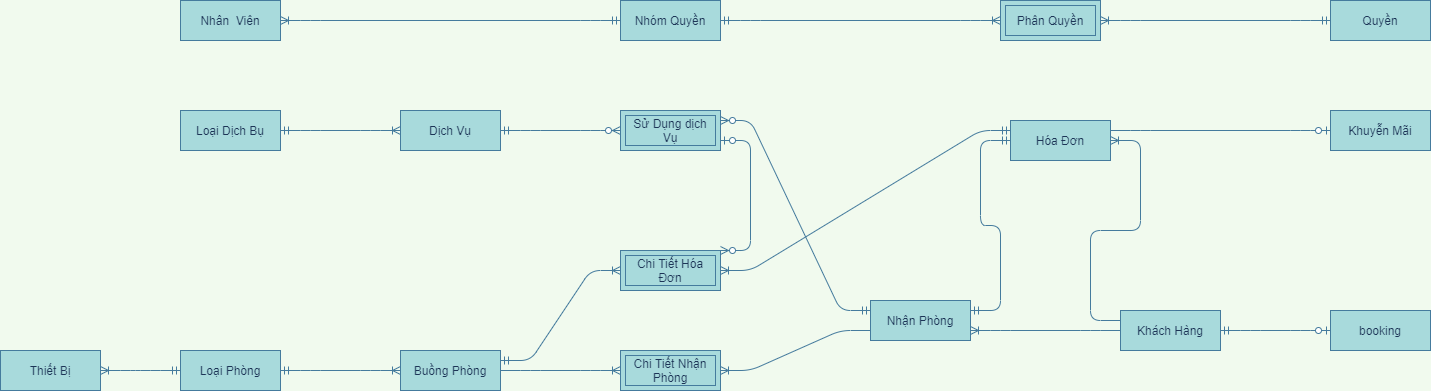

The diagram above was exported from draw.io. Its source (the exported page's mxGraphModel, read from the mxfile embedded in the PNG):
<mxGraphModel dx="1422" dy="1973" grid="1" gridSize="10" guides="1" tooltips="1" connect="1" arrows="1" fold="1" page="1" pageScale="1" pageWidth="827" pageHeight="1169" background="#F1FAEE" math="0" shadow="0">
  <root>
    <mxCell id="0" />
    <mxCell id="1" parent="0" />
    <mxCell id="BfGwLu9MFsEkwDNxOmYE-23" value="" style="edgeStyle=entityRelationEdgeStyle;fontSize=12;html=1;endArrow=ERoneToMany;startArrow=ERmandOne;strokeColor=#457B9D;fillColor=#A8DADC;fontColor=#1D3557;exitX=1;exitY=0.5;exitDx=0;exitDy=0;entryX=0;entryY=0.5;entryDx=0;entryDy=0;labelBackgroundColor=#F1FAEE;" parent="1" source="BfGwLu9MFsEkwDNxOmYE-79" target="BfGwLu9MFsEkwDNxOmYE-81" edge="1">
      <mxGeometry width="100" height="100" relative="1" as="geometry">
        <mxPoint x="210" y="369" as="sourcePoint" />
        <mxPoint x="380" y="450" as="targetPoint" />
      </mxGeometry>
    </mxCell>
    <mxCell id="BfGwLu9MFsEkwDNxOmYE-25" value="" style="edgeStyle=entityRelationEdgeStyle;fontSize=12;html=1;endArrow=ERoneToMany;strokeColor=#457B9D;fillColor=#A8DADC;entryX=1;entryY=0.5;entryDx=0;entryDy=0;fontColor=#1D3557;exitX=0;exitY=0.75;exitDx=0;exitDy=0;labelBackgroundColor=#F1FAEE;" parent="1" source="BfGwLu9MFsEkwDNxOmYE-87" target="BfGwLu9MFsEkwDNxOmYE-26" edge="1">
      <mxGeometry width="100" height="100" relative="1" as="geometry">
        <mxPoint x="810" y="360" as="sourcePoint" />
        <mxPoint x="790" y="340" as="targetPoint" />
      </mxGeometry>
    </mxCell>
    <mxCell id="BfGwLu9MFsEkwDNxOmYE-26" value="Chi Tiết Nhận Phòng" style="shape=ext;margin=3;double=1;whiteSpace=wrap;html=1;align=center;strokeColor=#457B9D;fillColor=#A8DADC;fontColor=#1D3557;" parent="1" vertex="1">
      <mxGeometry x="660" y="290" width="100" height="40" as="geometry" />
    </mxCell>
    <mxCell id="BfGwLu9MFsEkwDNxOmYE-27" value="" style="edgeStyle=entityRelationEdgeStyle;fontSize=12;html=1;endArrow=ERoneToMany;strokeColor=#457B9D;fillColor=#A8DADC;entryX=0;entryY=0.5;entryDx=0;entryDy=0;fontColor=#1D3557;exitX=1;exitY=0.5;exitDx=0;exitDy=0;labelBackgroundColor=#F1FAEE;" parent="1" source="BfGwLu9MFsEkwDNxOmYE-81" target="BfGwLu9MFsEkwDNxOmYE-26" edge="1">
      <mxGeometry width="100" height="100" relative="1" as="geometry">
        <mxPoint x="550" y="430" as="sourcePoint" />
        <mxPoint x="750" y="430" as="targetPoint" />
      </mxGeometry>
    </mxCell>
    <mxCell id="BfGwLu9MFsEkwDNxOmYE-34" value="" style="edgeStyle=entityRelationEdgeStyle;fontSize=12;html=1;endArrow=ERoneToMany;strokeColor=#457B9D;fillColor=#A8DADC;fontColor=#1D3557;entryX=1;entryY=0.75;entryDx=0;entryDy=0;exitX=0;exitY=0.5;exitDx=0;exitDy=0;labelBackgroundColor=#F1FAEE;" parent="1" source="BfGwLu9MFsEkwDNxOmYE-88" target="BfGwLu9MFsEkwDNxOmYE-87" edge="1">
      <mxGeometry width="100" height="100" relative="1" as="geometry">
        <mxPoint x="1230" y="360" as="sourcePoint" />
        <mxPoint x="1000" y="353" as="targetPoint" />
      </mxGeometry>
    </mxCell>
    <mxCell id="BfGwLu9MFsEkwDNxOmYE-36" value="" style="edgeStyle=entityRelationEdgeStyle;fontSize=12;html=1;endArrow=ERoneToMany;strokeColor=#457B9D;fillColor=#A8DADC;fontColor=#1D3557;exitX=0;exitY=0.25;exitDx=0;exitDy=0;entryX=1;entryY=0.5;entryDx=0;entryDy=0;labelBackgroundColor=#F1FAEE;" parent="1" source="BfGwLu9MFsEkwDNxOmYE-88" target="BfGwLu9MFsEkwDNxOmYE-89" edge="1">
      <mxGeometry width="100" height="100" relative="1" as="geometry">
        <mxPoint x="1370" y="280" as="sourcePoint" />
        <mxPoint x="1331" y="187" as="targetPoint" />
      </mxGeometry>
    </mxCell>
    <mxCell id="BfGwLu9MFsEkwDNxOmYE-37" value="" style="edgeStyle=entityRelationEdgeStyle;fontSize=12;html=1;endArrow=ERmandOne;startArrow=ERmandOne;strokeColor=#457B9D;fillColor=#A8DADC;fontColor=#1D3557;exitX=1;exitY=0.25;exitDx=0;exitDy=0;entryX=0;entryY=0.5;entryDx=0;entryDy=0;labelBackgroundColor=#F1FAEE;" parent="1" source="BfGwLu9MFsEkwDNxOmYE-87" target="BfGwLu9MFsEkwDNxOmYE-89" edge="1">
      <mxGeometry width="100" height="100" relative="1" as="geometry">
        <mxPoint x="1000" y="330" as="sourcePoint" />
        <mxPoint x="1110" y="180" as="targetPoint" />
      </mxGeometry>
    </mxCell>
    <mxCell id="BfGwLu9MFsEkwDNxOmYE-38" value="Chi Tiết Hóa Đơn" style="shape=ext;margin=3;double=1;whiteSpace=wrap;html=1;align=center;strokeColor=#457B9D;fillColor=#A8DADC;fontColor=#1D3557;" parent="1" vertex="1">
      <mxGeometry x="660" y="190" width="100" height="40" as="geometry" />
    </mxCell>
    <mxCell id="BfGwLu9MFsEkwDNxOmYE-39" value="" style="edgeStyle=entityRelationEdgeStyle;fontSize=12;html=1;endArrow=ERoneToMany;startArrow=ERmandOne;strokeColor=#457B9D;fillColor=#A8DADC;entryX=1;entryY=0.5;entryDx=0;entryDy=0;fontColor=#1D3557;exitX=0;exitY=0.25;exitDx=0;exitDy=0;labelBackgroundColor=#F1FAEE;" parent="1" source="BfGwLu9MFsEkwDNxOmYE-89" target="BfGwLu9MFsEkwDNxOmYE-38" edge="1">
      <mxGeometry width="100" height="100" relative="1" as="geometry">
        <mxPoint x="1120" y="150" as="sourcePoint" />
        <mxPoint x="890" y="70" as="targetPoint" />
      </mxGeometry>
    </mxCell>
    <mxCell id="BfGwLu9MFsEkwDNxOmYE-42" value="" style="edgeStyle=entityRelationEdgeStyle;fontSize=12;html=1;endArrow=ERzeroToOne;endFill=1;strokeColor=#457B9D;fillColor=#A8DADC;fontColor=#1D3557;entryX=0;entryY=0.5;entryDx=0;entryDy=0;exitX=1;exitY=0.25;exitDx=0;exitDy=0;labelBackgroundColor=#F1FAEE;" parent="1" source="BfGwLu9MFsEkwDNxOmYE-89" target="BfGwLu9MFsEkwDNxOmYE-77" edge="1">
      <mxGeometry width="100" height="100" relative="1" as="geometry">
        <mxPoint x="620" y="200" as="sourcePoint" />
        <mxPoint x="240" y="190" as="targetPoint" />
      </mxGeometry>
    </mxCell>
    <mxCell id="BfGwLu9MFsEkwDNxOmYE-45" value="" style="edgeStyle=entityRelationEdgeStyle;fontSize=12;html=1;endArrow=ERoneToMany;startArrow=ERmandOne;strokeColor=#457B9D;fillColor=#A8DADC;fontColor=#1D3557;entryX=1;entryY=0.5;entryDx=0;entryDy=0;exitX=0;exitY=0.5;exitDx=0;exitDy=0;labelBackgroundColor=#F1FAEE;" parent="1" source="BfGwLu9MFsEkwDNxOmYE-79" target="BfGwLu9MFsEkwDNxOmYE-78" edge="1">
      <mxGeometry width="100" height="100" relative="1" as="geometry">
        <mxPoint x="-20" y="380" as="sourcePoint" />
        <mxPoint x="-90" y="393" as="targetPoint" />
      </mxGeometry>
    </mxCell>
    <mxCell id="BfGwLu9MFsEkwDNxOmYE-46" value="" style="edgeStyle=entityRelationEdgeStyle;fontSize=12;html=1;endArrow=ERoneToMany;startArrow=ERmandOne;strokeColor=#457B9D;fontColor=#1D3557;exitX=1;exitY=0.5;exitDx=0;exitDy=0;entryX=0;entryY=0.5;entryDx=0;entryDy=0;labelBackgroundColor=#F1FAEE;" parent="1" source="BfGwLu9MFsEkwDNxOmYE-74" target="BfGwLu9MFsEkwDNxOmYE-76" edge="1">
      <mxGeometry width="100" height="100" relative="1" as="geometry">
        <mxPoint x="230" y="25" as="sourcePoint" />
        <mxPoint x="350" y="23" as="targetPoint" />
      </mxGeometry>
    </mxCell>
    <mxCell id="BfGwLu9MFsEkwDNxOmYE-48" value="" style="edgeStyle=entityRelationEdgeStyle;fontSize=12;html=1;endArrow=ERzeroToMany;startArrow=ERmandOne;entryX=0;entryY=0.5;entryDx=0;entryDy=0;strokeColor=#457B9D;fontColor=#1D3557;exitX=1;exitY=0.5;exitDx=0;exitDy=0;labelBackgroundColor=#F1FAEE;" parent="1" source="BfGwLu9MFsEkwDNxOmYE-76" target="BfGwLu9MFsEkwDNxOmYE-49" edge="1">
      <mxGeometry width="100" height="100" relative="1" as="geometry">
        <mxPoint x="550" y="23" as="sourcePoint" />
        <mxPoint x="670" y="23" as="targetPoint" />
      </mxGeometry>
    </mxCell>
    <mxCell id="BfGwLu9MFsEkwDNxOmYE-49" value="Sử Dụng dịch Vụ" style="shape=ext;margin=3;double=1;whiteSpace=wrap;html=1;align=center;strokeColor=#457B9D;fillColor=#A8DADC;fontColor=#1D3557;" parent="1" vertex="1">
      <mxGeometry x="660" y="50" width="100" height="40" as="geometry" />
    </mxCell>
    <mxCell id="BfGwLu9MFsEkwDNxOmYE-58" value="" style="edgeStyle=entityRelationEdgeStyle;fontSize=12;html=1;endArrow=ERzeroToMany;startArrow=ERmandOne;entryX=1;entryY=0.25;entryDx=0;entryDy=0;strokeColor=#457B9D;fontColor=#1D3557;exitX=0;exitY=0.25;exitDx=0;exitDy=0;labelBackgroundColor=#F1FAEE;" parent="1" source="BfGwLu9MFsEkwDNxOmYE-87" target="BfGwLu9MFsEkwDNxOmYE-49" edge="1">
      <mxGeometry width="100" height="100" relative="1" as="geometry">
        <mxPoint x="797" y="320" as="sourcePoint" />
        <mxPoint x="890" y="340" as="targetPoint" />
      </mxGeometry>
    </mxCell>
    <mxCell id="BfGwLu9MFsEkwDNxOmYE-63" value="" style="edgeStyle=entityRelationEdgeStyle;fontSize=12;html=1;endArrow=ERoneToMany;startArrow=ERmandOne;strokeColor=#457B9D;fillColor=#A8DADC;entryX=0;entryY=0.5;entryDx=0;entryDy=0;exitX=1;exitY=0.25;exitDx=0;exitDy=0;labelBackgroundColor=#F1FAEE;fontColor=#1D3557;" parent="1" source="BfGwLu9MFsEkwDNxOmYE-81" target="BfGwLu9MFsEkwDNxOmYE-38" edge="1">
      <mxGeometry width="100" height="100" relative="1" as="geometry">
        <mxPoint x="550" y="390" as="sourcePoint" />
        <mxPoint x="600" y="330" as="targetPoint" />
      </mxGeometry>
    </mxCell>
    <mxCell id="BfGwLu9MFsEkwDNxOmYE-65" value="" style="edgeStyle=entityRelationEdgeStyle;fontSize=12;html=1;endArrow=ERzeroToMany;startArrow=ERzeroToOne;strokeColor=#457B9D;fillColor=#A8DADC;exitX=1;exitY=0.75;exitDx=0;exitDy=0;entryX=1;entryY=0;entryDx=0;entryDy=0;labelBackgroundColor=#F1FAEE;fontColor=#1D3557;" parent="1" source="BfGwLu9MFsEkwDNxOmYE-49" target="BfGwLu9MFsEkwDNxOmYE-38" edge="1">
      <mxGeometry width="100" height="100" relative="1" as="geometry">
        <mxPoint x="420" y="260" as="sourcePoint" />
        <mxPoint x="520" y="160" as="targetPoint" />
      </mxGeometry>
    </mxCell>
    <mxCell id="BfGwLu9MFsEkwDNxOmYE-67" value="" style="edgeStyle=entityRelationEdgeStyle;fontSize=12;html=1;endArrow=ERoneToMany;startArrow=ERmandOne;strokeColor=#457B9D;fontColor=#1D3557;entryX=1;entryY=0.5;entryDx=0;entryDy=0;exitX=0;exitY=0.5;exitDx=0;exitDy=0;labelBackgroundColor=#F1FAEE;" parent="1" source="BfGwLu9MFsEkwDNxOmYE-72" target="BfGwLu9MFsEkwDNxOmYE-68" edge="1">
      <mxGeometry width="100" height="100" relative="1" as="geometry">
        <mxPoint x="170" y="-305" as="sourcePoint" />
        <mxPoint x="410" y="-260" as="targetPoint" />
      </mxGeometry>
    </mxCell>
    <mxCell id="BfGwLu9MFsEkwDNxOmYE-68" value="Phân Quyền" style="shape=ext;margin=3;double=1;whiteSpace=wrap;html=1;align=center;strokeColor=#457B9D;fillColor=#A8DADC;fontColor=#1D3557;" parent="1" vertex="1">
      <mxGeometry x="1040" y="-60" width="100" height="40" as="geometry" />
    </mxCell>
    <mxCell id="BfGwLu9MFsEkwDNxOmYE-69" value="" style="edgeStyle=entityRelationEdgeStyle;fontSize=12;html=1;endArrow=ERoneToMany;startArrow=ERmandOne;strokeColor=#457B9D;fontColor=#1D3557;exitX=0;exitY=0.5;exitDx=0;exitDy=0;entryX=1;entryY=0.5;entryDx=0;entryDy=0;labelBackgroundColor=#F1FAEE;" parent="1" source="BfGwLu9MFsEkwDNxOmYE-71" target="BfGwLu9MFsEkwDNxOmYE-73" edge="1">
      <mxGeometry width="100" height="100" relative="1" as="geometry">
        <mxPoint x="550" y="-70" as="sourcePoint" />
        <mxPoint x="1120" y="-20" as="targetPoint" />
      </mxGeometry>
    </mxCell>
    <mxCell id="BfGwLu9MFsEkwDNxOmYE-71" value="Nhóm Quyền" style="whiteSpace=wrap;html=1;align=center;rounded=0;sketch=0;strokeColor=#457B9D;fillColor=#A8DADC;fontColor=#1D3557;" parent="1" vertex="1">
      <mxGeometry x="660" y="-60" width="100" height="40" as="geometry" />
    </mxCell>
    <mxCell id="BfGwLu9MFsEkwDNxOmYE-72" value="Quyền" style="whiteSpace=wrap;html=1;align=center;rounded=0;sketch=0;strokeColor=#457B9D;fillColor=#A8DADC;fontColor=#1D3557;" parent="1" vertex="1">
      <mxGeometry x="1370" y="-60" width="100" height="40" as="geometry" />
    </mxCell>
    <mxCell id="BfGwLu9MFsEkwDNxOmYE-73" value="Nhân&amp;nbsp; Viên" style="whiteSpace=wrap;html=1;align=center;rounded=0;sketch=0;strokeColor=#457B9D;fillColor=#A8DADC;fontColor=#1D3557;" parent="1" vertex="1">
      <mxGeometry x="220" y="-60" width="100" height="40" as="geometry" />
    </mxCell>
    <mxCell id="BfGwLu9MFsEkwDNxOmYE-74" value="Loại Dịch Bụ" style="whiteSpace=wrap;html=1;align=center;rounded=0;sketch=0;strokeColor=#457B9D;fillColor=#A8DADC;fontColor=#1D3557;" parent="1" vertex="1">
      <mxGeometry x="220" y="50" width="100" height="40" as="geometry" />
    </mxCell>
    <mxCell id="BfGwLu9MFsEkwDNxOmYE-76" value="Dịch Vụ" style="whiteSpace=wrap;html=1;align=center;rounded=0;sketch=0;strokeColor=#457B9D;fillColor=#A8DADC;fontColor=#1D3557;" parent="1" vertex="1">
      <mxGeometry x="440" y="50" width="100" height="40" as="geometry" />
    </mxCell>
    <mxCell id="BfGwLu9MFsEkwDNxOmYE-77" value="Khuyễn Mãi" style="whiteSpace=wrap;html=1;align=center;rounded=0;sketch=0;strokeColor=#457B9D;fillColor=#A8DADC;fontColor=#1D3557;" parent="1" vertex="1">
      <mxGeometry x="1370" y="50" width="100" height="40" as="geometry" />
    </mxCell>
    <mxCell id="BfGwLu9MFsEkwDNxOmYE-78" value="Thiết Bị" style="whiteSpace=wrap;html=1;align=center;rounded=0;sketch=0;strokeColor=#457B9D;fillColor=#A8DADC;fontColor=#1D3557;" parent="1" vertex="1">
      <mxGeometry x="40" y="290" width="100" height="40" as="geometry" />
    </mxCell>
    <mxCell id="BfGwLu9MFsEkwDNxOmYE-79" value="Loại Phòng" style="whiteSpace=wrap;html=1;align=center;rounded=0;sketch=0;strokeColor=#457B9D;fillColor=#A8DADC;fontColor=#1D3557;" parent="1" vertex="1">
      <mxGeometry x="220" y="290" width="100" height="40" as="geometry" />
    </mxCell>
    <mxCell id="BfGwLu9MFsEkwDNxOmYE-81" value="Buồng Phòng" style="whiteSpace=wrap;html=1;align=center;rounded=0;sketch=0;strokeColor=#457B9D;fillColor=#A8DADC;fontColor=#1D3557;" parent="1" vertex="1">
      <mxGeometry x="440" y="290" width="100" height="40" as="geometry" />
    </mxCell>
    <mxCell id="BfGwLu9MFsEkwDNxOmYE-87" value="Nhận Phòng" style="whiteSpace=wrap;html=1;align=center;rounded=0;sketch=0;strokeColor=#457B9D;fillColor=#A8DADC;fontColor=#1D3557;" parent="1" vertex="1">
      <mxGeometry x="910" y="240" width="100" height="40" as="geometry" />
    </mxCell>
    <mxCell id="BfGwLu9MFsEkwDNxOmYE-88" value="Khách Hàng" style="whiteSpace=wrap;html=1;align=center;rounded=0;sketch=0;strokeColor=#457B9D;fillColor=#A8DADC;fontColor=#1D3557;" parent="1" vertex="1">
      <mxGeometry x="1160" y="250" width="100" height="40" as="geometry" />
    </mxCell>
    <mxCell id="BfGwLu9MFsEkwDNxOmYE-89" value="Hóa Đơn" style="whiteSpace=wrap;html=1;align=center;rounded=0;sketch=0;strokeColor=#457B9D;fillColor=#A8DADC;fontColor=#1D3557;" parent="1" vertex="1">
      <mxGeometry x="1050" y="60" width="100" height="40" as="geometry" />
    </mxCell>
    <mxCell id="F27JOpSzr93gywna3MjY-1" value="booking" style="whiteSpace=wrap;html=1;align=center;rounded=0;sketch=0;strokeColor=#457B9D;fillColor=#A8DADC;fontColor=#1D3557;" parent="1" vertex="1">
      <mxGeometry x="1370" y="250" width="100" height="40" as="geometry" />
    </mxCell>
    <mxCell id="F27JOpSzr93gywna3MjY-3" value="" style="edgeStyle=entityRelationEdgeStyle;fontSize=12;html=1;endArrow=ERzeroToOne;startArrow=ERmandOne;exitX=1;exitY=0.5;exitDx=0;exitDy=0;labelBackgroundColor=#F1FAEE;strokeColor=#457B9D;fontColor=#1D3557;" parent="1" source="BfGwLu9MFsEkwDNxOmYE-88" target="F27JOpSzr93gywna3MjY-1" edge="1">
      <mxGeometry width="100" height="100" relative="1" as="geometry">
        <mxPoint x="1330" y="330" as="sourcePoint" />
        <mxPoint x="1330" y="220" as="targetPoint" />
      </mxGeometry>
    </mxCell>
    <mxCell id="Ydj9u8JLbwcnqZ_ubyxi-2" value="" style="edgeStyle=entityRelationEdgeStyle;fontSize=12;html=1;endArrow=ERoneToMany;startArrow=ERmandOne;strokeColor=#457B9D;fontColor=#1D3557;exitX=1;exitY=0.5;exitDx=0;exitDy=0;labelBackgroundColor=#F1FAEE;" edge="1" parent="1" source="BfGwLu9MFsEkwDNxOmYE-71" target="BfGwLu9MFsEkwDNxOmYE-68">
      <mxGeometry width="100" height="100" relative="1" as="geometry">
        <mxPoint x="670" y="-30" as="sourcePoint" />
        <mxPoint x="330" y="-30" as="targetPoint" />
      </mxGeometry>
    </mxCell>
  </root>
</mxGraphModel>